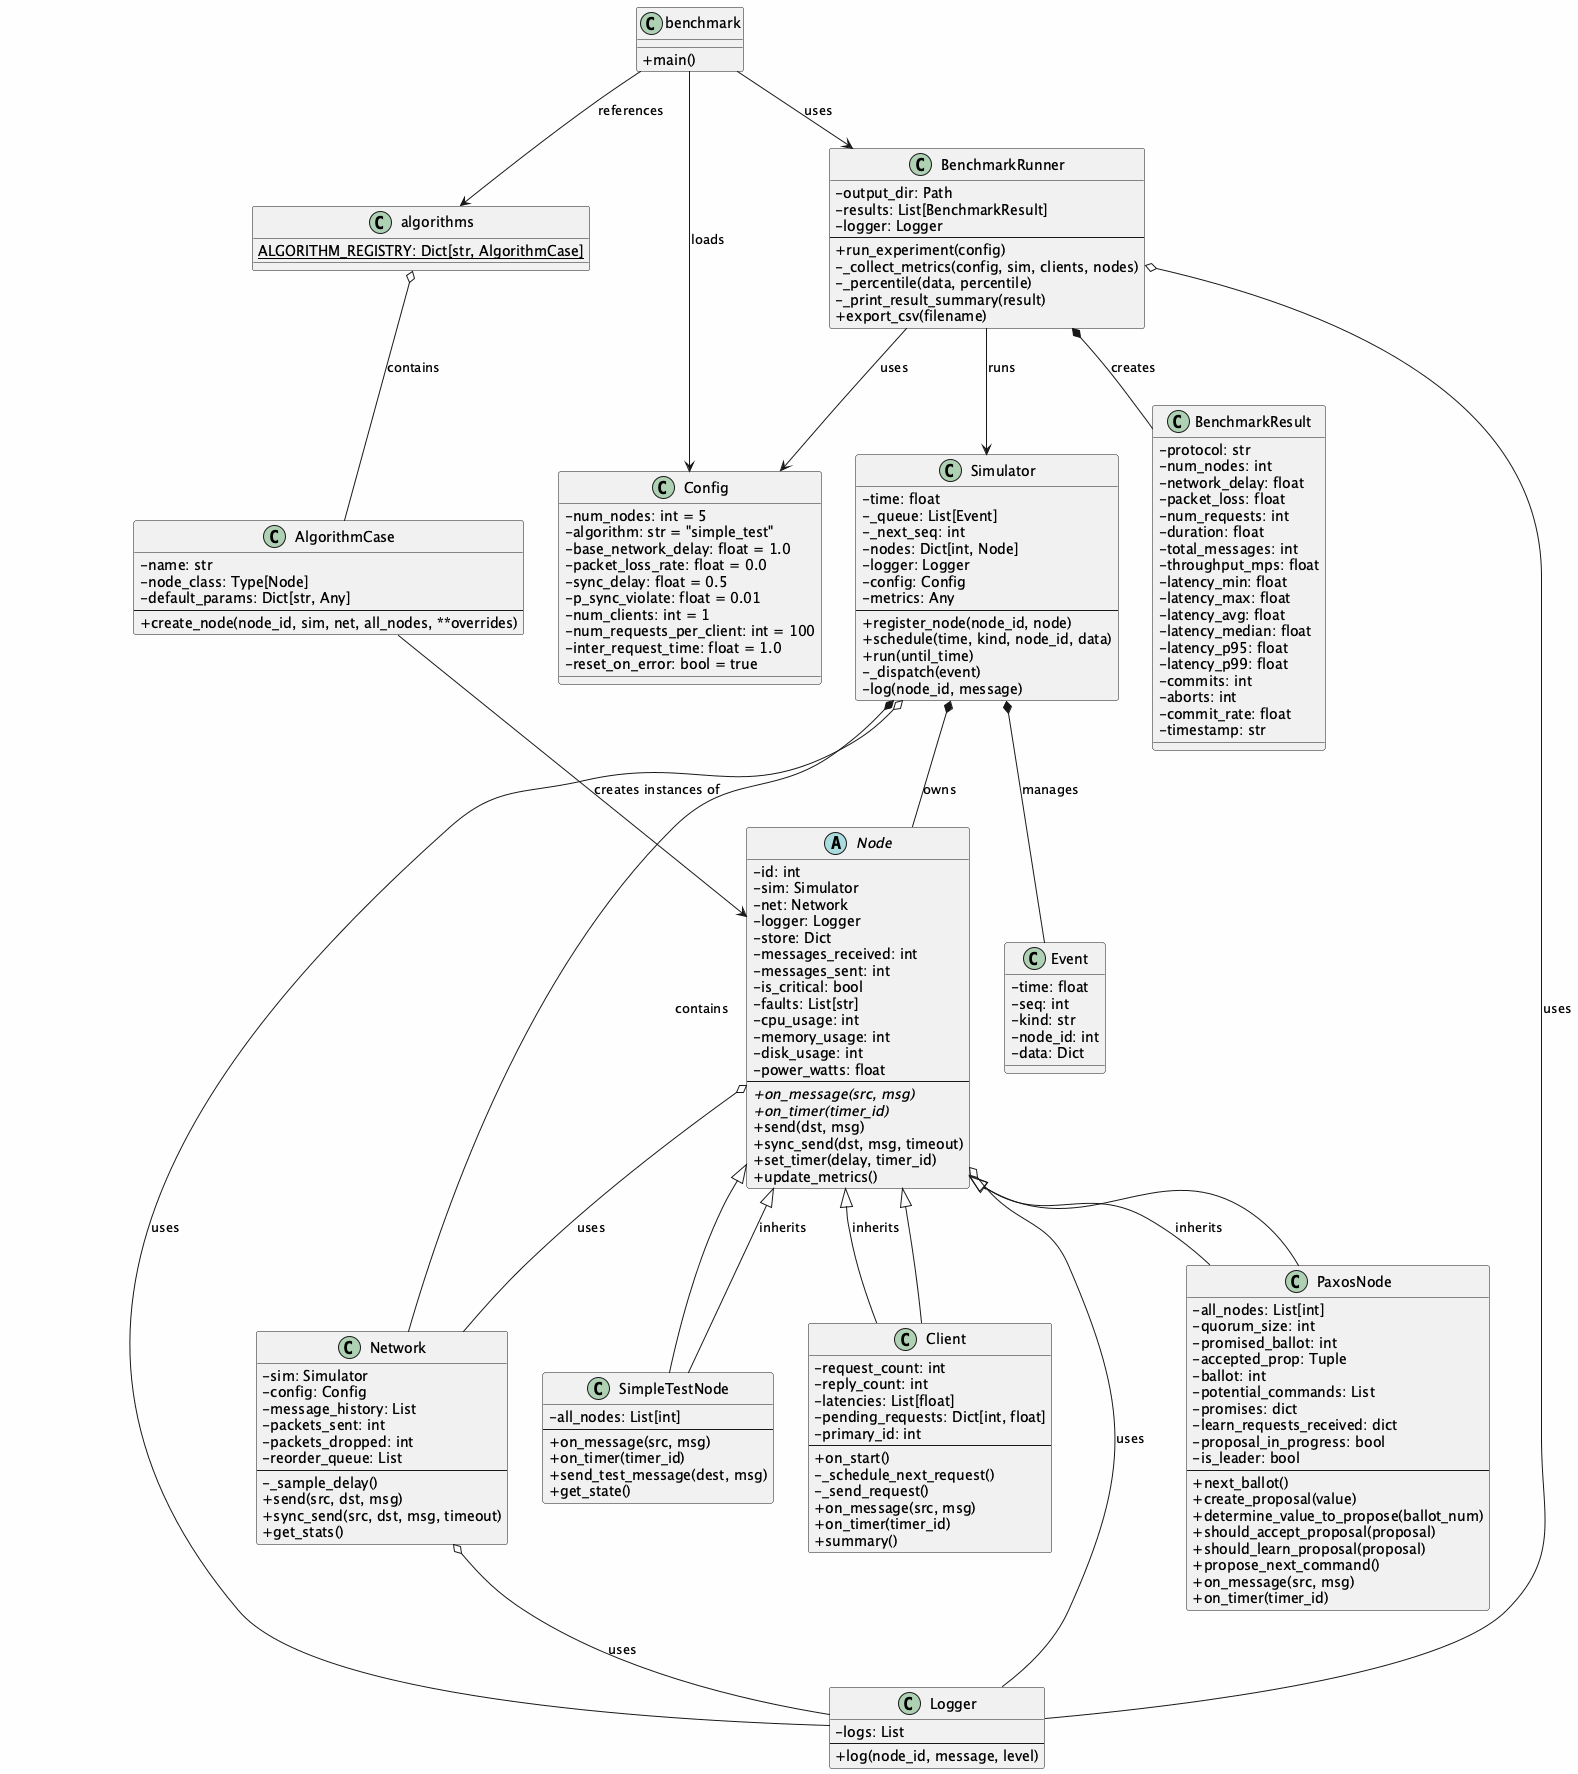

The diagram above was rendered by PlantUML. Its source (embedded in the PNG):
@startuml DBsim_DC_Simulator_UML_Architecture

skinparam classAttributeIconSize 0
skinparam backgroundColor #FEFEFE

' ============ CORE SIMULATION ENGINE ============

class Event {
  - time: float
  - seq: int
  - kind: str
  - node_id: int
  - data: Dict
}

class Simulator {
  - time: float
  - _queue: List[Event]
  - _next_seq: int
  - nodes: Dict[int, Node]
  - logger: Logger
  - config: Config
  - metrics: Any
  --
  + register_node(node_id, node)
  + schedule(time, kind, node_id, data)
  + run(until_time)
  - _dispatch(event)
  - log(node_id, message)
}

' ============ NETWORK LAYER ============

class Network {
  - sim: Simulator
  - config: Config
  - message_history: List
  - packets_sent: int
  - packets_dropped: int
  - reorder_queue: List
  --
  - _sample_delay()
  + send(src, dst, msg)
  + sync_send(src, dst, msg, timeout)
  + get_stats()
}

' ============ LOGGING ============

class Logger {
  - logs: List
  --
  + log(node_id, message, level)
}

' ============ NODE HIERARCHY ============

abstract class Node {
  - id: int
  - sim: Simulator
  - net: Network
  - logger: Logger
  - store: Dict
  - messages_received: int
  - messages_sent: int
  - is_critical: bool
  - faults: List[str]
  - cpu_usage: int
  - memory_usage: int
  - disk_usage: int
  - power_watts: float
  --
  + {abstract} on_message(src, msg)
  + {abstract} on_timer(timer_id)
  + send(dst, msg)
  + sync_send(dst, msg, timeout)
  + set_timer(delay, timer_id)
  + update_metrics()
}

class SimpleTestNode {
  - all_nodes: List[int]
  --
  + on_message(src, msg)
  + on_timer(timer_id)
  + send_test_message(dest, msg)
  + get_state()
}

class PaxosNode {
  - all_nodes: List[int]
  - quorum_size: int
  - promised_ballot: int
  - accepted_prop: Tuple
  - ballot: int
  - potential_commands: List
  - promises: dict
  - learn_requests_received: dict
  - proposal_in_progress: bool
  - is_leader: bool
  --
  + next_ballot()
  + create_proposal(value)
  + determine_value_to_propose(ballot_num)
  + should_accept_proposal(proposal)
  + should_learn_proposal(proposal)
  + propose_next_command()
  + on_message(src, msg)
  + on_timer(timer_id)
}

class Client {
  - request_count: int
  - reply_count: int
  - latencies: List[float]
  - pending_requests: Dict[int, float]
  - primary_id: int
  --
  + on_start()
  - _schedule_next_request()
  - _send_request()
  + on_message(src, msg)
  + on_timer(timer_id)
  + summary()
}

Node <|-- SimpleTestNode
Node <|-- PaxosNode
Node <|-- Client

' ============ CONFIGURATION ============

class Config {
  - num_nodes: int = 5
  - algorithm: str = "simple_test"
  - base_network_delay: float = 1.0
  - packet_loss_rate: float = 0.0
  - sync_delay: float = 0.5
  - p_sync_violate: float = 0.01
  - num_clients: int = 1
  - num_requests_per_client: int = 100
  - inter_request_time: float = 1.0
  - reset_on_error: bool = true
}

' ============ ALGORITHM MANAGEMENT ============

class AlgorithmCase {
  - name: str
  - node_class: Type[Node]
  - default_params: Dict[str, Any]
  --
  + create_node(node_id, sim, net, all_nodes, **overrides)
}

class algorithms {
  {static} ALGORITHM_REGISTRY: Dict[str, AlgorithmCase]
}

' ============ BENCHMARKING ============

class BenchmarkResult {
  - protocol: str
  - num_nodes: int
  - network_delay: float
  - packet_loss: float
  - num_requests: int
  - duration: float
  - total_messages: int
  - throughput_mps: float
  - latency_min: float
  - latency_max: float
  - latency_avg: float
  - latency_median: float
  - latency_p95: float
  - latency_p99: float
  - commits: int
  - aborts: int
  - commit_rate: float
  - timestamp: str
}

class BenchmarkRunner {
  - output_dir: Path
  - results: List[BenchmarkResult]
  - logger: Logger
  --
  + run_experiment(config)
  - _collect_metrics(config, sim, clients, nodes)
  - _percentile(data, percentile)
  - _print_result_summary(result)
  + export_csv(filename)
}

' ============ RELATIONSHIPS ============

Simulator *-- Event : manages
Simulator *-- Node : owns
Simulator o-- Logger : uses
Simulator *-- Network : contains

Network o-- Logger : uses

Node o-- Network : uses
Node o-- Logger : uses

Client --|> Node : inherits
SimpleTestNode --|> Node : inherits
PaxosNode --|> Node : inherits

AlgorithmCase --> Node : creates instances of
algorithms o-- AlgorithmCase : contains

BenchmarkRunner *-- BenchmarkResult : creates
BenchmarkRunner --> Simulator : runs
BenchmarkRunner --> Config : uses
BenchmarkRunner o-- Logger : uses

' ============ EXTERNAL INTERACTIONS ============

class benchmark {
  + main()
}

benchmark --> BenchmarkRunner : uses
benchmark --> Config : loads
benchmark --> algorithms : references

@enduml